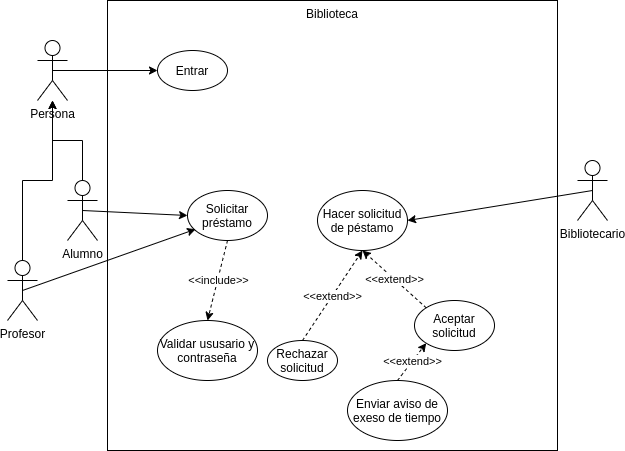

The diagram above was exported from draw.io. Its source (the exported page's mxGraphModel, read from the mxfile embedded in the PNG):
<mxGraphModel dx="665" dy="462" grid="1" gridSize="10" guides="1" tooltips="1" connect="1" arrows="1" fold="1" page="1" pageScale="1" pageWidth="1654" pageHeight="1169" math="0" shadow="0">
  <root>
    <mxCell id="0" />
    <mxCell id="1" parent="0" />
    <mxCell id="TSryJ1YXUEoFXOQFLh0e-11" style="edgeStyle=orthogonalEdgeStyle;rounded=0;orthogonalLoop=1;jettySize=auto;html=1;" edge="1" parent="1" source="TSryJ1YXUEoFXOQFLh0e-6" target="TSryJ1YXUEoFXOQFLh0e-3">
      <mxGeometry relative="1" as="geometry" />
    </mxCell>
    <mxCell id="TSryJ1YXUEoFXOQFLh0e-10" style="edgeStyle=orthogonalEdgeStyle;rounded=0;orthogonalLoop=1;jettySize=auto;html=1;" edge="1" parent="1" source="TSryJ1YXUEoFXOQFLh0e-5" target="TSryJ1YXUEoFXOQFLh0e-3">
      <mxGeometry relative="1" as="geometry" />
    </mxCell>
    <mxCell id="TSryJ1YXUEoFXOQFLh0e-2" value="Biblioteca" style="whiteSpace=wrap;html=1;aspect=fixed;verticalAlign=top;" vertex="1" parent="1">
      <mxGeometry x="520" y="130" width="450" height="450" as="geometry" />
    </mxCell>
    <mxCell id="TSryJ1YXUEoFXOQFLh0e-5" value="Alumno" style="shape=umlActor;verticalLabelPosition=bottom;verticalAlign=top;html=1;outlineConnect=0;" vertex="1" parent="1">
      <mxGeometry x="480" y="310" width="30" height="60" as="geometry" />
    </mxCell>
    <mxCell id="TSryJ1YXUEoFXOQFLh0e-6" value="Profesor" style="shape=umlActor;verticalLabelPosition=bottom;verticalAlign=top;html=1;outlineConnect=0;" vertex="1" parent="1">
      <mxGeometry x="420" y="390" width="30" height="60" as="geometry" />
    </mxCell>
    <mxCell id="TSryJ1YXUEoFXOQFLh0e-7" value="Bibliotecario" style="shape=umlActor;verticalLabelPosition=bottom;verticalAlign=top;html=1;outlineConnect=0;" vertex="1" parent="1">
      <mxGeometry x="990" y="290" width="30" height="60" as="geometry" />
    </mxCell>
    <mxCell id="TSryJ1YXUEoFXOQFLh0e-8" value="Entrar" style="ellipse;whiteSpace=wrap;html=1;" vertex="1" parent="1">
      <mxGeometry x="570" y="180" width="70" height="40" as="geometry" />
    </mxCell>
    <mxCell id="TSryJ1YXUEoFXOQFLh0e-9" value="Solicitar préstamo" style="ellipse;whiteSpace=wrap;html=1;" vertex="1" parent="1">
      <mxGeometry x="600" y="320" width="80" height="50" as="geometry" />
    </mxCell>
    <mxCell id="TSryJ1YXUEoFXOQFLh0e-3" value="Persona" style="shape=umlActor;verticalLabelPosition=bottom;verticalAlign=top;html=1;outlineConnect=0;" vertex="1" parent="1">
      <mxGeometry x="450" y="170" width="30" height="60" as="geometry" />
    </mxCell>
    <mxCell id="TSryJ1YXUEoFXOQFLh0e-12" value="" style="endArrow=classic;html=1;entryX=0;entryY=0.5;entryDx=0;entryDy=0;exitX=0.5;exitY=0.5;exitDx=0;exitDy=0;exitPerimeter=0;" edge="1" parent="1" source="TSryJ1YXUEoFXOQFLh0e-3" target="TSryJ1YXUEoFXOQFLh0e-8">
      <mxGeometry width="50" height="50" relative="1" as="geometry">
        <mxPoint x="670" y="340" as="sourcePoint" />
        <mxPoint x="720" y="290" as="targetPoint" />
      </mxGeometry>
    </mxCell>
    <mxCell id="TSryJ1YXUEoFXOQFLh0e-13" value="" style="endArrow=classic;html=1;entryX=0;entryY=0.5;entryDx=0;entryDy=0;exitX=0.5;exitY=0.5;exitDx=0;exitDy=0;exitPerimeter=0;" edge="1" parent="1" source="TSryJ1YXUEoFXOQFLh0e-5" target="TSryJ1YXUEoFXOQFLh0e-9">
      <mxGeometry width="50" height="50" relative="1" as="geometry">
        <mxPoint x="670" y="340" as="sourcePoint" />
        <mxPoint x="720" y="290" as="targetPoint" />
      </mxGeometry>
    </mxCell>
    <mxCell id="TSryJ1YXUEoFXOQFLh0e-14" value="" style="endArrow=classic;html=1;entryX=0.101;entryY=0.774;entryDx=0;entryDy=0;exitX=0.5;exitY=0.5;exitDx=0;exitDy=0;exitPerimeter=0;entryPerimeter=0;" edge="1" parent="1" source="TSryJ1YXUEoFXOQFLh0e-6" target="TSryJ1YXUEoFXOQFLh0e-9">
      <mxGeometry width="50" height="50" relative="1" as="geometry">
        <mxPoint x="505" y="349.9999999999999" as="sourcePoint" />
        <mxPoint x="610" y="374.9999999999999" as="targetPoint" />
      </mxGeometry>
    </mxCell>
    <mxCell id="TSryJ1YXUEoFXOQFLh0e-15" value="" style="endArrow=classic;html=1;exitX=0.5;exitY=0.5;exitDx=0;exitDy=0;exitPerimeter=0;entryX=1;entryY=0.5;entryDx=0;entryDy=0;" edge="1" parent="1" source="TSryJ1YXUEoFXOQFLh0e-7" target="TSryJ1YXUEoFXOQFLh0e-22">
      <mxGeometry width="50" height="50" relative="1" as="geometry">
        <mxPoint x="670" y="340" as="sourcePoint" />
        <mxPoint x="720" y="290" as="targetPoint" />
      </mxGeometry>
    </mxCell>
    <mxCell id="TSryJ1YXUEoFXOQFLh0e-16" value="Validar ususario y contraseña" style="ellipse;whiteSpace=wrap;html=1;" vertex="1" parent="1">
      <mxGeometry x="570" y="450" width="100" height="60" as="geometry" />
    </mxCell>
    <mxCell id="TSryJ1YXUEoFXOQFLh0e-20" value="" style="endArrow=classic;html=1;entryX=0.5;entryY=0;entryDx=0;entryDy=0;exitX=0.5;exitY=1;exitDx=0;exitDy=0;dashed=1;" edge="1" parent="1" source="TSryJ1YXUEoFXOQFLh0e-9" target="TSryJ1YXUEoFXOQFLh0e-16">
      <mxGeometry relative="1" as="geometry">
        <mxPoint x="650" y="320" as="sourcePoint" />
        <mxPoint x="750" y="320" as="targetPoint" />
      </mxGeometry>
    </mxCell>
    <mxCell id="TSryJ1YXUEoFXOQFLh0e-21" value="&amp;lt;&amp;lt;include&amp;gt;&amp;gt;" style="edgeLabel;resizable=0;html=1;align=center;verticalAlign=middle;" connectable="0" vertex="1" parent="TSryJ1YXUEoFXOQFLh0e-20">
      <mxGeometry relative="1" as="geometry" />
    </mxCell>
    <mxCell id="TSryJ1YXUEoFXOQFLh0e-22" value="Hacer solicitud de péstamo" style="ellipse;whiteSpace=wrap;html=1;" vertex="1" parent="1">
      <mxGeometry x="730" y="320" width="90" height="60" as="geometry" />
    </mxCell>
    <mxCell id="TSryJ1YXUEoFXOQFLh0e-23" value="Aceptar solicitud" style="ellipse;whiteSpace=wrap;html=1;" vertex="1" parent="1">
      <mxGeometry x="827" y="430" width="80" height="50" as="geometry" />
    </mxCell>
    <mxCell id="TSryJ1YXUEoFXOQFLh0e-24" value="Rechazar solicitud" style="ellipse;whiteSpace=wrap;html=1;" vertex="1" parent="1">
      <mxGeometry x="680" y="470" width="70" height="40" as="geometry" />
    </mxCell>
    <mxCell id="TSryJ1YXUEoFXOQFLh0e-25" value="" style="endArrow=classic;html=1;dashed=1;entryX=0.5;entryY=1;entryDx=0;entryDy=0;exitX=0;exitY=0;exitDx=0;exitDy=0;" edge="1" parent="1" source="TSryJ1YXUEoFXOQFLh0e-23" target="TSryJ1YXUEoFXOQFLh0e-22">
      <mxGeometry relative="1" as="geometry">
        <mxPoint x="650" y="300" as="sourcePoint" />
        <mxPoint x="750" y="300" as="targetPoint" />
      </mxGeometry>
    </mxCell>
    <mxCell id="TSryJ1YXUEoFXOQFLh0e-26" value="&amp;lt;&amp;lt;extend&amp;gt;&amp;gt;" style="edgeLabel;resizable=0;html=1;align=center;verticalAlign=middle;" connectable="0" vertex="1" parent="TSryJ1YXUEoFXOQFLh0e-25">
      <mxGeometry relative="1" as="geometry" />
    </mxCell>
    <mxCell id="TSryJ1YXUEoFXOQFLh0e-28" value="" style="endArrow=classic;html=1;dashed=1;entryX=0.5;entryY=1;entryDx=0;entryDy=0;exitX=0.5;exitY=0;exitDx=0;exitDy=0;" edge="1" parent="1" source="TSryJ1YXUEoFXOQFLh0e-24" target="TSryJ1YXUEoFXOQFLh0e-22">
      <mxGeometry relative="1" as="geometry">
        <mxPoint x="795.43617703586" y="470.0029826807987" as="sourcePoint" />
        <mxPoint x="750" y="414.2499999999999" as="targetPoint" />
      </mxGeometry>
    </mxCell>
    <mxCell id="TSryJ1YXUEoFXOQFLh0e-29" value="&amp;lt;&amp;lt;extend&amp;gt;&amp;gt;" style="edgeLabel;resizable=0;html=1;align=center;verticalAlign=middle;" connectable="0" vertex="1" parent="TSryJ1YXUEoFXOQFLh0e-28">
      <mxGeometry relative="1" as="geometry" />
    </mxCell>
    <mxCell id="TSryJ1YXUEoFXOQFLh0e-32" value="Enviar aviso de exeso de tiempo" style="ellipse;whiteSpace=wrap;html=1;" vertex="1" parent="1">
      <mxGeometry x="760" y="510" width="100" height="60" as="geometry" />
    </mxCell>
    <mxCell id="TSryJ1YXUEoFXOQFLh0e-33" value="" style="endArrow=classic;html=1;dashed=1;entryX=0;entryY=1;entryDx=0;entryDy=0;exitX=0.5;exitY=0;exitDx=0;exitDy=0;" edge="1" parent="1" source="TSryJ1YXUEoFXOQFLh0e-32" target="TSryJ1YXUEoFXOQFLh0e-23">
      <mxGeometry relative="1" as="geometry">
        <mxPoint x="906.9980292105307" y="547.3836043375705" as="sourcePoint" />
        <mxPoint x="843.38" y="489.9999999999999" as="targetPoint" />
      </mxGeometry>
    </mxCell>
    <mxCell id="TSryJ1YXUEoFXOQFLh0e-34" value="&amp;lt;&amp;lt;extend&amp;gt;&amp;gt;" style="edgeLabel;resizable=0;html=1;align=center;verticalAlign=middle;" connectable="0" vertex="1" parent="TSryJ1YXUEoFXOQFLh0e-33">
      <mxGeometry relative="1" as="geometry" />
    </mxCell>
  </root>
</mxGraphModel>